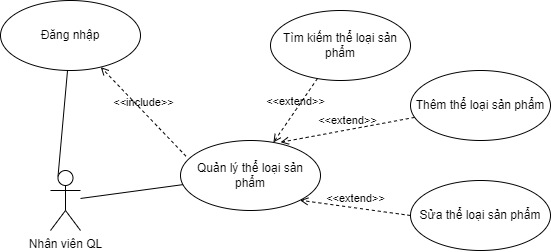

The diagram above was exported from draw.io. Its source (the exported page's mxGraphModel, read from the mxfile embedded in the PNG):
<mxGraphModel dx="1108" dy="553" grid="1" gridSize="10" guides="1" tooltips="1" connect="1" arrows="1" fold="1" page="1" pageScale="1" pageWidth="850" pageHeight="1100" math="0" shadow="0">
  <root>
    <mxCell id="0" />
    <mxCell id="1" parent="0" />
    <mxCell id="0EZ4JSCP1j7qRVUU6fIr-2" value="Quản lý thể loại sản phẩm" style="ellipse;whiteSpace=wrap;html=1;" parent="1" vertex="1">
      <mxGeometry x="600" y="220" width="140" height="70" as="geometry" />
    </mxCell>
    <mxCell id="0EZ4JSCP1j7qRVUU6fIr-14" value="Đăng nhập" style="ellipse;whiteSpace=wrap;html=1;" parent="1" vertex="1">
      <mxGeometry x="420" y="80" width="140" height="70" as="geometry" />
    </mxCell>
    <mxCell id="0EZ4JSCP1j7qRVUU6fIr-16" value="" style="endArrow=none;html=1;rounded=0;" parent="1" source="1Tox0EoNLTk3Luasep7W-3" target="0EZ4JSCP1j7qRVUU6fIr-2" edge="1">
      <mxGeometry width="50" height="50" relative="1" as="geometry">
        <mxPoint x="440" y="270" as="sourcePoint" />
        <mxPoint x="450" y="150" as="targetPoint" />
      </mxGeometry>
    </mxCell>
    <mxCell id="0EZ4JSCP1j7qRVUU6fIr-17" value="" style="endArrow=none;html=1;rounded=0;exitX=0.25;exitY=0.1;exitDx=0;exitDy=0;exitPerimeter=0;" parent="1" source="1Tox0EoNLTk3Luasep7W-3" target="0EZ4JSCP1j7qRVUU6fIr-14" edge="1">
      <mxGeometry width="50" height="50" relative="1" as="geometry">
        <mxPoint x="422.6923076923076" y="250" as="sourcePoint" />
        <mxPoint x="450" y="150" as="targetPoint" />
      </mxGeometry>
    </mxCell>
    <mxCell id="0EZ4JSCP1j7qRVUU6fIr-18" value="Tìm kiếm thể loại sản phẩm" style="ellipse;whiteSpace=wrap;html=1;" parent="1" vertex="1">
      <mxGeometry x="690" y="90" width="140" height="70" as="geometry" />
    </mxCell>
    <mxCell id="0EZ4JSCP1j7qRVUU6fIr-19" value="Thêm thể loại sản phẩm" style="ellipse;whiteSpace=wrap;html=1;" parent="1" vertex="1">
      <mxGeometry x="830" y="150" width="140" height="70" as="geometry" />
    </mxCell>
    <mxCell id="0EZ4JSCP1j7qRVUU6fIr-22" value="Sửa thể loại sản phẩm" style="ellipse;whiteSpace=wrap;html=1;" parent="1" vertex="1">
      <mxGeometry x="830" y="260" width="140" height="70" as="geometry" />
    </mxCell>
    <mxCell id="0EZ4JSCP1j7qRVUU6fIr-35" value="&amp;lt;&amp;lt;extend&amp;gt;&amp;gt;" style="html=1;verticalAlign=bottom;labelBackgroundColor=none;endArrow=open;endFill=0;dashed=1;rounded=0;" parent="1" source="0EZ4JSCP1j7qRVUU6fIr-18" target="0EZ4JSCP1j7qRVUU6fIr-2" edge="1">
      <mxGeometry width="160" relative="1" as="geometry">
        <mxPoint x="670" y="240" as="sourcePoint" />
        <mxPoint x="830" y="240" as="targetPoint" />
      </mxGeometry>
    </mxCell>
    <mxCell id="0EZ4JSCP1j7qRVUU6fIr-36" value="&amp;lt;&amp;lt;extend&amp;gt;&amp;gt;" style="html=1;verticalAlign=bottom;labelBackgroundColor=none;endArrow=open;endFill=0;dashed=1;rounded=0;entryX=0.715;entryY=0.025;entryDx=0;entryDy=0;entryPerimeter=0;" parent="1" source="0EZ4JSCP1j7qRVUU6fIr-19" target="0EZ4JSCP1j7qRVUU6fIr-2" edge="1">
      <mxGeometry width="160" relative="1" as="geometry">
        <mxPoint x="696.1437957086309" y="119.94685139053217" as="sourcePoint" />
        <mxPoint x="683.8829013735863" y="230.05388763772316" as="targetPoint" />
      </mxGeometry>
    </mxCell>
    <mxCell id="0EZ4JSCP1j7qRVUU6fIr-38" value="&amp;lt;&amp;lt;extend&amp;gt;&amp;gt;" style="html=1;verticalAlign=bottom;labelBackgroundColor=none;endArrow=open;endFill=0;dashed=1;rounded=0;entryX=1;entryY=1;entryDx=0;entryDy=0;exitX=0;exitY=0.5;exitDx=0;exitDy=0;" parent="1" source="0EZ4JSCP1j7qRVUU6fIr-22" target="0EZ4JSCP1j7qRVUU6fIr-2" edge="1">
      <mxGeometry width="160" relative="1" as="geometry">
        <mxPoint x="716.1437957086309" y="139.94685139053217" as="sourcePoint" />
        <mxPoint x="703.8829013735863" y="250.05388763772316" as="targetPoint" />
      </mxGeometry>
    </mxCell>
    <mxCell id="0EZ4JSCP1j7qRVUU6fIr-40" value="&amp;lt;&amp;lt;include&amp;gt;&amp;gt;" style="html=1;verticalAlign=bottom;labelBackgroundColor=none;endArrow=open;endFill=0;dashed=1;rounded=0;exitX=0.039;exitY=0.224;exitDx=0;exitDy=0;exitPerimeter=0;" parent="1" source="0EZ4JSCP1j7qRVUU6fIr-2" target="0EZ4JSCP1j7qRVUU6fIr-14" edge="1">
      <mxGeometry width="160" relative="1" as="geometry">
        <mxPoint x="670" y="240" as="sourcePoint" />
        <mxPoint x="830" y="240" as="targetPoint" />
      </mxGeometry>
    </mxCell>
    <mxCell id="1Tox0EoNLTk3Luasep7W-3" value="Nhân viên QL" style="shape=umlActor;verticalLabelPosition=bottom;verticalAlign=top;html=1;" parent="1" vertex="1">
      <mxGeometry x="470" y="250" width="30" height="60" as="geometry" />
    </mxCell>
  </root>
</mxGraphModel>